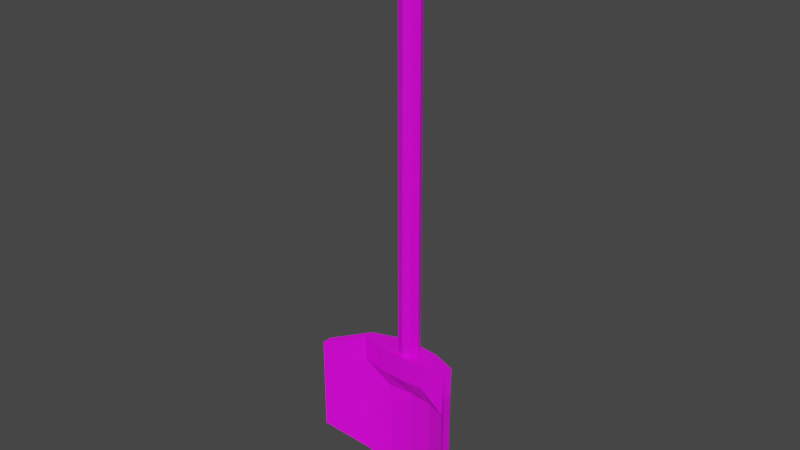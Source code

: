 # Source: Showel.blend  (saved by Blender 2.91.10; exported with 4.5.12 LTS)
import bpy
from mathutils import Matrix  # noqa: F401  (used for matrix-valued properties, if any)

bpy.ops.wm.read_factory_settings(use_empty=True)
scene = bpy.context.scene
scene.name = 'Scene'

# ---- collections
col_collection = bpy.data.collections.new('Collection'); scene.collection.children.link(col_collection)

# ---- images (referenced by path relative to the original .blend; pixels are not part of the script)
import os
ASSET_DIR = os.environ.get("B2B_ASSET_DIR", "")  # directory of the original .blend (textures are referenced by path, not embedded)
HERE = os.path.dirname(os.path.abspath(__file__))  # packed textures are extracted next to this script under _unpacked/

def load_image(name, relpath, width, height, colorspace="sRGB"):
    """Load a texture the original file referenced (path relative to the .blend, or extracted next to this script)."""
    p = next((c for c in (os.path.join(HERE, relpath), os.path.join(ASSET_DIR, relpath)) if relpath and os.path.exists(c)), "")
    if p:
        img = bpy.data.images.load(p, check_existing=True)
        img.name = name
    else:  # same state as the original file: an image datablock whose file is absent (Cycles renders it pink)
        img = bpy.data.images.new(name, width, height)
        img.source = "FILE"
        img.filepath = "//" + (relpath or name)
    img.colorspace_settings.name = colorspace
    return img
img_yellow_team_png = load_image('yellow_team.png', 'yellow_team.png', 1024, 1024, 'sRGB')

# ---- materials (node trees are filled in below, after node groups)
mat_material = bpy.data.materials.new('Material')
mat_material.alpha_threshold = 0.0
mat_material.use_transparent_shadow = False
mat_material.line_color = (0.0, 0.0, 0.0, 1.0)

# ---- material node trees
mat_material.use_nodes = True; mat_material.node_tree.nodes.clear()
_N = mat_material.node_tree.nodes; _L = mat_material.node_tree.links
n0 = _N.new('ShaderNodeOutputMaterial'); n0.name = 'Material Output'; n0.location = (300, 300)
n1 = _N.new('ShaderNodeBsdfPrincipled'); n1.name = 'Principled BSDF'; n1.location = (10, 300)
n1.distribution = 'GGX'
n1.subsurface_method = 'BURLEY'
n1.inputs[2].default_value = 0.4
n1.inputs[3].default_value = 1.45
n1.inputs[27].default_value = (0.0, 0.0, 0.0, 1.0)
n1.inputs[28].default_value = 1.0
n2 = _N.new('ShaderNodeTexImage'); n2.name = 'Image Texture'; n2.location = (-280, 280)
n2.image = img_yellow_team_png
_L.new(n1.outputs[0], n0.inputs[0])
_L.new(n2.outputs[0], n1.inputs[0])
n0.is_active_output = True

# ---- world
world_world = bpy.data.worlds.new('World'); scene.world = world_world
world_world.use_nodes = True; world_world.node_tree.nodes.clear()
_N = world_world.node_tree.nodes; _L = world_world.node_tree.links
n0 = _N.new('ShaderNodeOutputWorld'); n0.name = 'World Output'; n0.location = (300, 300)
n1 = _N.new('ShaderNodeBackground'); n1.name = 'Background'; n1.location = (10, 300)
n1.inputs[0].default_value = (0.05088, 0.05088, 0.05088, 1.0)
_L.new(n1.outputs[0], n0.inputs[0])
n0.is_active_output = True
world_world.color = (0.05088, 0.05088, 0.05088)
world_world.use_sun_shadow = False
world_world.sun_shadow_jitter_overblur = 0.0

# ---- meshes
me_cube = bpy.data.meshes.new('Cube')
me_cube.from_pydata([(0.6602, -0.2597, -1.559), (0.6602, -0.2597, -2.424), (0.6602, -0.3478, -1.559), (0.6602, -0.3478, -2.424), (-0.6602, -0.2597, -1.559), (-0.6602, -0.2597, -2.424), (-0.6602, -0.3478, -1.559), (-0.6602, -0.3478, -2.424), (8.266e-10, 0.1434, -2.94), (0.6602, -0.2597, -2.228), (-0.6602, -0.3478, -2.228), (0.6602, -0.3478, -2.228), (-0.6602, -0.2597, -2.228), (3.218e-09, -0.1023, -1.559), (8.266e-10, 0.05534, -2.94), (8.266e-10, 0.1434, -1.559), (8.266e-10, 0.1434, -2.249), (8.266e-10, 0.05534, -2.249), (-0.2201, 0.1204, -2.921), (-0.4401, 0.04077, -2.766), (0.6602, -0.2597, -2.284), (0.6602, -0.2597, -2.347), (-0.6602, -0.3478, -2.019), (-0.6602, -0.3478, -1.789), (0.6602, -0.3478, -2.284), (0.6602, -0.3478, -2.347), (-0.6602, -0.2597, -2.284), (-0.6602, -0.2597, -2.347), (-0.2201, -0.08944, -1.559), (-0.4401, -0.04731, -1.559), (0.2201, 0.03228, -2.918), (0.4401, -0.04731, -2.762), (0.2201, 0.1204, -1.559), (0.4401, 0.04077, -1.559), (0.4401, 0.04077, -2.766), (0.2201, 0.1204, -2.921), (0.6602, -0.2597, -1.789), (0.6602, -0.2597, -2.019), (-0.6602, -0.3478, -2.347), (-0.6602, -0.3478, -2.284), (0.6602, -0.3478, -1.789), (0.6602, -0.3478, -2.019), (-0.6602, -0.2597, -1.789), (-0.6602, -0.2597, -2.019), (0.4401, -0.04731, -1.559), (0.2201, -0.08944, -1.559), (-0.4401, -0.04731, -2.762), (-0.2201, 0.03228, -2.918), (-0.4401, 0.04077, -1.559), (-0.2201, 0.1204, -1.559), (0.2201, 0.1204, -2.249), (0.4401, 0.04077, -2.249), (-0.4401, 0.04077, -2.249), (-0.2201, 0.1204, -2.249), (8.266e-10, 0.1434, -2.48), (8.266e-10, 0.1434, -2.71), (8.266e-10, 0.1434, -1.789), (8.266e-10, 0.1434, -2.019), (-0.2201, 0.03228, -2.249), (-0.4401, -0.04731, -2.249), (0.4401, -0.04731, -2.249), (0.2201, 0.03228, -2.249), (8.266e-10, 0.05534, -2.48), (8.266e-10, 0.05534, -2.71), (3.218e-09, -0.1023, -1.789), (8.266e-10, 0.05534, -2.019), (0.4401, -0.04731, -2.019), (0.2201, 0.03228, -2.019), (0.4401, -0.04731, -1.789), (0.2201, -0.08944, -1.789), (0.4401, -0.04731, -2.682), (0.2201, 0.03228, -2.709), (0.4401, -0.04731, -2.476), (0.2201, 0.03228, -2.48), (-0.2201, 0.03228, -2.709), (-0.4401, -0.04731, -2.682), (-0.2201, 0.03228, -2.48), (-0.4401, -0.04731, -2.476), (-0.4401, 0.04077, -2.019), (-0.2201, 0.1204, -2.019), (-0.4401, 0.04077, -1.789), (-0.2201, 0.1204, -1.789), (-0.4401, 0.04077, -2.688), (-0.2201, 0.1204, -2.709), (-0.4401, 0.04077, -2.479), (-0.2201, 0.1204, -2.48), (0.2201, 0.1204, -2.709), (0.4401, 0.04077, -2.688), (0.2201, 0.1204, -2.48), (0.4401, 0.04077, -2.479), (0.2201, 0.1204, -2.019), (0.4401, 0.04077, -2.019), (0.2201, 0.1204, -1.789), (0.4401, 0.04077, -1.789), (-0.2201, 0.03228, -2.019), (-0.4401, -0.04731, -2.019), (-0.2201, -0.08944, -1.789), (-0.4401, -0.04731, -1.789), (4.476e-07, 0.1188, -1.708), (-3.374e-06, 0.1188, 1.692), (0.06762, 0.09082, -1.708), (0.06761, 0.09082, 1.692), (0.09562, 0.0232, -1.708), (0.09562, 0.0232, 1.692), (0.06762, -0.04441, -1.708), (0.06761, -0.04441, 1.692), (4.392e-07, -0.07242, -1.708), (-3.383e-06, -0.07242, 1.692), (-0.06761, -0.04441, -1.708), (-0.06762, -0.04441, 1.692), (-0.09562, 0.0232, -1.708), (-0.09563, 0.0232, 1.692), (-0.06761, 0.09082, -1.708), (-0.06762, 0.09082, 1.692), (0.06761, 0.09082, 1.786), (-3.374e-06, 0.1188, 1.786), (0.09562, 0.0232, 1.786), (0.06761, -0.04441, 1.786), (-3.383e-06, -0.07242, 1.786), (-0.06762, -0.04441, 1.786), (-0.09563, 0.0232, 1.786), (-0.06762, 0.09082, 1.786), (0.07673, 0.0961, 1.813), (0.07673, -0.04969, 1.813), (0.1069, 0.0232, 1.813), (-0.07674, 0.0961, 1.813), (-0.1069, 0.0232, 1.813), (-0.07674, -0.04969, 1.813), (0.2859, 0.0961, 2.083), (0.3161, 0.0232, 2.083), (0.2859, -0.04969, 2.083), (-0.2859, -0.04969, 2.083), (-0.2859, 0.0961, 2.083), (-0.3161, 0.0232, 2.083), (0.2859, 0.0961, 2.254), (0.3161, 0.0232, 2.254), (0.2859, -0.04969, 2.254), (-0.2859, -0.04969, 2.254), (-0.2859, 0.0961, 2.254), (-0.3161, 0.0232, 2.254), (0.262, 0.07222, 2.352), (0.2103, 0.09363, 2.352), (0.2823, 0.0232, 2.352), (0.2165, -0.07842, 2.32), (0.262, -0.02581, 2.352), (-0.2166, -0.07842, 2.32), (-0.2166, 0.1248, 2.32), (-0.262, -0.02581, 2.352), (-0.262, 0.07222, 2.352), (-0.2823, 0.0232, 2.352), (0.007373, 0.09682, 1.813), (0.03561, 0.1131, 1.813), (0.000282, 0.1191, 1.787), (0.01564, 0.1132, 1.813), (0.03561, -0.06673, 1.813), (0.007373, -0.05041, 1.813), (0.000282, -0.07265, 1.787), (0.01564, -0.06679, 1.813), (-0.00738, -0.05041, 1.813), (-0.03562, -0.06673, 1.813), (-0.0002888, -0.07265, 1.787), (-0.01565, -0.06679, 1.813), (-0.03562, 0.1131, 1.813), (-0.00738, 0.09682, 1.813), (-0.0002888, 0.1191, 1.787), (-0.01565, 0.1132, 1.813), (0.2165, 0.09682, 2.083), (0.2447, 0.1132, 2.083), (0.2248, 0.1132, 2.083), (0.2447, -0.06678, 2.083), (0.2165, -0.05041, 2.083), (0.2248, -0.06681, 2.083), (-0.2166, -0.05041, 2.083), (-0.2447, -0.06678, 2.083), (-0.2248, -0.06681, 2.083), (-0.2447, 0.1132, 2.083), (-0.2166, 0.09682, 2.083), (-0.2248, 0.1132, 2.083), (0.2165, 0.09682, 2.254), (0.2446, 0.119, 2.282), (0.2248, 0.1149, 2.262), (0.2446, -0.07262, 2.282), (0.2165, -0.05041, 2.254), (0.2248, -0.06852, 2.262), (-0.2166, -0.05041, 2.254), (-0.2446, -0.07262, 2.282), (-0.2248, -0.06852, 2.262), (-0.2446, 0.119, 2.282), (-0.2166, 0.09682, 2.254), (-0.2248, 0.1149, 2.262), (0.2859, 0.0961, 2.32), (0.2165, 0.1248, 2.32), (0.3161, 0.0232, 2.32), (0.2103, -0.04722, 2.352), (0.2859, -0.04969, 2.32), (-0.2859, -0.04969, 2.32), (-0.2103, -0.04722, 2.352), (-0.2103, 0.09363, 2.352), (-0.2859, 0.0961, 2.32), (-0.3161, 0.0232, 2.32)], [], [(48, 4, 6, 29), (97, 29, 6, 23), (23, 6, 4, 42), (34, 1, 3, 31), (36, 0, 2, 40), (93, 33, 0, 36), (89, 51, 9, 20), (85, 53, 16, 54), (81, 49, 15, 56), (20, 9, 11, 24), (18, 8, 14, 47), (39, 10, 12, 26), (77, 59, 10, 39), (73, 61, 17, 62), (69, 45, 13, 64), (32, 15, 13, 45), (0, 33, 44, 2), (33, 32, 45, 44), (61, 67, 65, 17), (67, 69, 64, 65), (11, 41, 66, 60), (60, 66, 67, 61), (41, 40, 68, 66), (66, 68, 69, 67), (40, 2, 44, 68), (68, 44, 45, 69), (30, 71, 63, 14), (71, 73, 62, 63), (3, 25, 70, 31), (31, 70, 71, 30), (25, 24, 72, 70), (70, 72, 73, 71), (24, 11, 60, 72), (72, 60, 61, 73), (46, 75, 38, 7), (75, 77, 39, 38), (14, 63, 74, 47), (47, 74, 75, 46), (63, 62, 76, 74), (74, 76, 77, 75), (62, 17, 58, 76), (76, 58, 59, 77), (7, 38, 27, 5), (38, 39, 26, 27), (5, 19, 46, 7), (19, 18, 47, 46), (1, 21, 25, 3), (21, 20, 24, 25), (53, 79, 57, 16), (79, 81, 56, 57), (12, 43, 78, 52), (52, 78, 79, 53), (43, 42, 80, 78), (78, 80, 81, 79), (42, 4, 48, 80), (80, 48, 49, 81), (18, 83, 55, 8), (83, 85, 54, 55), (5, 27, 82, 19), (19, 82, 83, 18), (27, 26, 84, 82), (82, 84, 85, 83), (26, 12, 52, 84), (84, 52, 53, 85), (34, 87, 21, 1), (87, 89, 20, 21), (8, 55, 86, 35), (35, 86, 87, 34), (55, 54, 88, 86), (86, 88, 89, 87), (54, 16, 50, 88), (88, 50, 51, 89), (51, 91, 37, 9), (91, 93, 36, 37), (16, 57, 90, 50), (50, 90, 91, 51), (57, 56, 92, 90), (90, 92, 93, 91), (56, 15, 32, 92), (92, 32, 33, 93), (9, 37, 41, 11), (37, 36, 40, 41), (8, 35, 30, 14), (35, 34, 31, 30), (10, 22, 43, 12), (22, 23, 42, 43), (59, 95, 22, 10), (95, 97, 23, 22), (17, 65, 94, 58), (58, 94, 95, 59), (65, 64, 96, 94), (94, 96, 97, 95), (64, 13, 28, 96), (96, 28, 29, 97), (15, 49, 28, 13), (49, 48, 29, 28), (98, 99, 101, 100), (100, 101, 103, 102), (102, 103, 105, 104), (104, 105, 107, 106), (106, 107, 109, 108), (108, 109, 111, 110), (113, 111, 120, 121), (110, 111, 113, 112), (112, 113, 99, 98), (98, 100, 102, 104, 106, 108, 110, 112), (125, 126, 133, 132), (103, 101, 114, 116), (109, 107, 118, 119), (99, 113, 121, 115), (101, 99, 115, 114), (105, 103, 116, 117), (111, 109, 119, 120), (107, 105, 117, 118), (115, 118, 156, 155, 150, 152), (150, 155, 170, 166), (154, 123, 130, 169), (158, 163, 176, 172), (117, 116, 124, 123), (116, 114, 122, 124), (127, 159, 173, 131), (128, 167, 179, 134), (121, 120, 126, 125), (120, 119, 127, 126), (118, 115, 164, 163, 158, 160), (172, 176, 188, 184), (175, 132, 138, 187), (118, 117, 123, 154, 156), (119, 118, 160, 159, 127), (114, 115, 152, 151, 122), (126, 127, 131, 133), (123, 124, 129, 130), (162, 125, 132, 175), (124, 122, 128, 129), (115, 121, 125, 162, 164), (179, 187, 146, 191), (181, 143, 145, 185), (166, 170, 182, 178), (134, 179, 191, 190), (130, 129, 135, 136), (129, 128, 134, 135), (132, 133, 139, 138), (131, 173, 185, 137), (169, 130, 136, 181), (133, 131, 137, 139), (140, 141, 193, 144, 142), (196, 197, 148, 149, 147), (136, 135, 192, 194), (135, 134, 190, 192), (138, 139, 199, 198), (141, 197, 196, 193), (178, 182, 184, 188), (139, 137, 195, 199), (187, 138, 198, 146), (181, 136, 194, 143), (137, 185, 145, 195), (150, 153, 152), (153, 151, 152), (154, 157, 156), (157, 155, 156), (158, 161, 160), (161, 159, 160), (162, 165, 164), (165, 163, 164), (154, 169, 171, 157), (157, 171, 170, 155), (167, 151, 153, 168), (168, 153, 150, 166), (162, 175, 177, 165), (165, 177, 176, 163), (173, 159, 161, 174), (174, 161, 158, 172), (172, 184, 186, 174), (174, 186, 185, 173), (182, 170, 171, 183), (183, 171, 169, 181), (166, 178, 180, 168), (168, 180, 179, 167), (188, 176, 177, 189), (189, 177, 175, 187), (178, 188, 189, 180), (180, 189, 187, 179), (181, 185, 186, 183), (183, 186, 184, 182), (122, 151, 167, 128), (141, 140, 190, 191), (140, 142, 192, 190), (144, 193, 143, 194), (142, 144, 194, 192), (196, 147, 195, 145), (148, 197, 146, 198), (149, 148, 198, 199), (147, 149, 199, 195), (197, 141, 191, 146), (193, 196, 145, 143)])
_uv = me_cube.uv_layers.new(name='UVMap')
_uv.uv.foreach_set('vector', [0.8472, 0.7193, 0.8472, 0.7193, 0.8472, 0.7193, 0.8472, 0.7193, 0.8472, 0.7193, 0.8472, 0.7193, 0.8472, 0.7193, 0.8472, 0.7193, 0.8472, 0.7193, 0.8472, 0.7193, 0.8472, 0.7193, 0.8472, 0.7193, 0.8472, 0.7193, 0.8472, 0.7193, 0.8472, 0.7193, 0.8472, 0.7193, 0.8472, 0.7193, 0.8472, 0.7193, 0.8472, 0.7193, 0.8472, 0.7193, 0.8472, 0.7193, 0.8472, 0.7193, 0.8472, 0.7193, 0.8472, 0.7193, 0.8472, 0.7193, 0.8472, 0.7193, 0.8472, 0.7193, 0.8472, 0.7193, 0.8472, 0.7193, 0.8472, 0.7193, 0.8472, 0.7193, 0.8472, 0.7193, 0.8472, 0.7193, 0.8472, 0.7193, 0.8472, 0.7193, 0.8472, 0.7193, 0.8472, 0.7193, 0.8472, 0.7193, 0.8472, 0.7193, 0.8472, 0.7193, 0.8472, 0.7193, 0.8472, 0.7193, 0.8472, 0.7193, 0.8472, 0.7193, 0.8472, 0.7193, 0.8472, 0.7193, 0.8472, 0.7193, 0.8472, 0.7193, 0.8472, 0.7193, 0.8472, 0.7193, 0.8472, 0.7193, 0.8472, 0.7193, 0.8472, 0.7193, 0.8472, 0.7193, 0.8472, 0.7193, 0.8472, 0.7193, 0.8472, 0.7193, 0.8472, 0.7193, 0.8472, 0.7193, 0.8472, 0.7193, 0.8472, 0.7193, 0.8472, 0.7193, 0.8472, 0.7193, 0.8472, 0.7193, 0.8472, 0.7193, 0.8472, 0.7193, 0.8472, 0.7193, 0.8472, 0.7193, 0.8472, 0.7193, 0.8472, 0.7193, 0.8472, 0.7193, 0.8472, 0.7193, 0.8472, 0.7193, 0.8472, 0.7193, 0.8472, 0.7193, 0.8472, 0.7193, 0.8472, 0.7193, 0.8472, 0.7193, 0.8472, 0.7193, 0.8472, 0.7193, 0.8472, 0.7193, 0.8472, 0.7193, 0.8472, 0.7193, 0.8472, 0.7193, 0.8472, 0.7193, 0.8472, 0.7193, 0.8472, 0.7193, 0.8472, 0.7193, 0.8472, 0.7193, 0.8472, 0.7193, 0.8472, 0.7193, 0.8472, 0.7193, 0.8472, 0.7193, 0.8472, 0.7193, 0.8472, 0.7193, 0.8472, 0.7193, 0.8472, 0.7193, 0.8472, 0.7193, 0.8472, 0.7193, 0.8472, 0.7193, 0.8472, 0.7193, 0.8472, 0.7193, 0.8472, 0.7193, 0.8472, 0.7193, 0.8472, 0.7193, 0.8472, 0.7193, 0.8472, 0.7193, 0.8472, 0.7193, 0.8472, 0.7193, 0.8472, 0.7193, 0.8472, 0.7193, 0.8472, 0.7193, 0.8472, 0.7193, 0.8472, 0.7193, 0.8472, 0.7193, 0.8472, 0.7193, 0.8472, 0.7193, 0.8472, 0.7193, 0.8472, 0.7193, 0.8472, 0.7193, 0.8472, 0.7193, 0.8472, 0.7193, 0.8472, 0.7193, 0.8472, 0.7193, 0.8472, 0.7193, 0.8472, 0.7193, 0.8472, 0.7193, 0.8472, 0.7193, 0.8472, 0.7193, 0.8472, 0.7193, 0.8472, 0.7193, 0.8472, 0.7193, 0.8472, 0.7193, 0.8472, 0.7193, 0.8472, 0.7193, 0.8472, 0.7193, 0.8472, 0.7193, 0.8472, 0.7193, 0.8472, 0.7193, 0.8472, 0.7193, 0.8472, 0.7193, 0.8472, 0.7193, 0.8472, 0.7193, 0.8472, 0.7193, 0.8472, 0.7193, 0.8472, 0.7193, 0.8472, 0.7193, 0.8472, 0.7193, 0.8472, 0.7193, 0.8472, 0.7193, 0.8472, 0.7193, 0.8472, 0.7193, 0.8472, 0.7193, 0.8472, 0.7193, 0.8472, 0.7193, 0.8472, 0.7193, 0.8472, 0.7193, 0.8472, 0.7193, 0.8472, 0.7193, 0.8472, 0.7193, 0.8472, 0.7193, 0.8472, 0.7193, 0.8472, 0.7193, 0.8472, 0.7193, 0.8472, 0.7193, 0.8472, 0.7193, 0.8472, 0.7193, 0.8472, 0.7193, 0.8472, 0.7193, 0.8472, 0.7193, 0.8472, 0.7193, 0.8472, 0.7193, 0.8472, 0.7193, 0.8472, 0.7193, 0.8472, 0.7193, 0.8472, 0.7193, 0.8472, 0.7193, 0.8472, 0.7193, 0.8472, 0.7193, 0.8472, 0.7193, 0.8472, 0.7193, 0.8472, 0.7193, 0.8472, 0.7193, 0.8472, 0.7193, 0.8472, 0.7193, 0.8472, 0.7193, 0.8472, 0.7193, 0.8472, 0.7193, 0.8472, 0.7193, 0.8472, 0.7193, 0.8472, 0.7193, 0.8472, 0.7193, 0.8472, 0.7193, 0.8472, 0.7193, 0.8472, 0.7193, 0.8472, 0.7193, 0.8472, 0.7193, 0.8472, 0.7193, 0.8472, 0.7193, 0.8472, 0.7193, 0.8472, 0.7193, 0.8472, 0.7193, 0.8472, 0.7193, 0.8472, 0.7193, 0.8472, 0.7193, 0.8472, 0.7193, 0.8472, 0.7193, 0.8472, 0.7193, 0.8472, 0.7193, 0.8472, 0.7193, 0.8472, 0.7193, 0.8472, 0.7193, 0.8472, 0.7193, 0.8472, 0.7193, 0.8472, 0.7193, 0.8472, 0.7193, 0.8472, 0.7193, 0.8472, 0.7193, 0.8472, 0.7193, 0.8472, 0.7193, 0.8472, 0.7193, 0.8472, 0.7193, 0.8472, 0.7193, 0.8472, 0.7193, 0.8472, 0.7193, 0.8472, 0.7193, 0.8472, 0.7193, 0.8472, 0.7193, 0.8472, 0.7193, 0.8472, 0.7193, 0.8472, 0.7193, 0.8472, 0.7193, 0.8472, 0.7193, 0.8472, 0.7193, 0.8472, 0.7193, 0.8472, 0.7193, 0.8472, 0.7193, 0.8472, 0.7193, 0.8472, 0.7193, 0.8472, 0.7193, 0.8472, 0.7193, 0.8472, 0.7193, 0.8472, 0.7193, 0.8472, 0.7193, 0.8472, 0.7193, 0.8472, 0.7193, 0.8472, 0.7193, 0.8472, 0.7193, 0.8472, 0.7193, 0.8472, 0.7193, 0.8472, 0.7193, 0.8472, 0.7193, 0.8472, 0.7193, 0.8472, 0.7193, 0.8472, 0.7193, 0.8472, 0.7193, 0.8472, 0.7193, 0.8472, 0.7193, 0.8472, 0.7193, 0.8472, 0.7193, 0.8472, 0.7193, 0.8472, 0.7193, 0.8472, 0.7193, 0.8472, 0.7193, 0.8472, 0.7193, 0.8472, 0.7193, 0.8472, 0.7193, 0.8472, 0.7193, 0.8472, 0.7193, 0.8472, 0.7193, 0.8472, 0.7193, 0.8472, 0.7193, 0.8472, 0.7193, 0.8472, 0.7193, 0.8472, 0.7193, 0.8472, 0.7193, 0.8472, 0.7193, 0.8472, 0.7193, 0.8472, 0.7193, 0.8472, 0.7193, 0.8472, 0.7193, 0.8472, 0.7193, 0.8472, 0.7193, 0.8472, 0.7193, 0.8472, 0.7193, 0.8472, 0.7193, 0.8472, 0.7193, 0.8472, 0.7193, 0.8472, 0.7193, 0.8472, 0.7193, 0.8472, 0.7193, 0.8472, 0.7193, 0.8472, 0.7193, 0.8472, 0.7193, 0.8472, 0.7193, 0.8472, 0.7193, 0.8472, 0.7193, 0.8472, 0.7193, 0.8472, 0.7193, 0.8472, 0.7193, 0.8472, 0.7193, 0.8472, 0.7193, 0.8472, 0.7193, 0.8472, 0.7193, 0.8472, 0.7193, 0.8472, 0.7193, 0.8472, 0.7193, 0.8472, 0.7193, 0.8472, 0.7193, 0.8472, 0.7193, 0.8472, 0.7193, 0.8472, 0.7193, 0.8472, 0.7193, 0.8472, 0.7193, 0.8472, 0.7193, 0.8472, 0.7193, 0.8472, 0.7193, 0.8472, 0.7193, 0.8472, 0.7193, 0.8472, 0.7193, 0.8472, 0.7193, 0.8472, 0.7193, 0.8472, 0.7193, 0.8472, 0.7193, 0.8472, 0.7193, 0.8472, 0.7193, 0.8472, 0.7193, 0.8472, 0.7193, 0.8472, 0.7193, 0.8472, 0.7193, 0.8472, 0.7193, 0.8472, 0.7193, 0.8472, 0.7193, 0.8472, 0.7193, 0.8472, 0.7193, 0.8472, 0.7193, 0.8472, 0.7193, 0.8472, 0.7193, 0.8472, 0.7193, 0.8472, 0.7193, 0.8472, 0.7193, 0.8472, 0.7193, 0.8472, 0.7193, 0.8472, 0.7193, 0.8472, 0.7193, 0.8472, 0.7193, 0.8472, 0.7193, 0.8472, 0.7193, 0.8472, 0.7193, 0.8472, 0.7193, 0.8472, 0.7193, 0.8472, 0.7193, 0.8472, 0.7193, 0.8472, 0.7193, 0.8472, 0.7193, 0.8472, 0.7193, 0.8472, 0.7193, 0.8472, 0.7193, 0.8472, 0.7193, 0.8472, 0.7193, 0.8472, 0.7193, 0.8472, 0.7193, 0.8472, 0.7193, 0.8472, 0.7193, 0.8472, 0.7193, 0.8472, 0.7193, 0.8472, 0.7193, 0.8472, 0.7193, 0.8472, 0.7193, 0.8472, 0.7193, 0.8472, 0.7193, 0.8472, 0.7193, 0.8472, 0.7193, 0.8472, 0.7193, 0.8472, 0.7193, 0.8472, 0.7193, 0.8472, 0.7193, 0.8472, 0.7193, 0.8472, 0.7193, 0.8472, 0.7193, 0.8472, 0.7193, 0.8472, 0.7193, 0.8472, 0.7193, 0.8472, 0.7193, 0.1561, 0.504, 0.1561, 0.504, 0.1561, 0.504, 0.1561, 0.504, 0.1561, 0.504, 0.1561, 0.504, 0.1561, 0.504, 0.1561, 0.504, 0.1561, 0.504, 0.1561, 0.504, 0.1561, 0.504, 0.1561, 0.504, 0.1561, 0.504, 0.1561, 0.504, 0.1561, 0.504, 0.1561, 0.504, 0.1561, 0.504, 0.1561, 0.504, 0.1561, 0.504, 0.1561, 0.504, 0.1561, 0.504, 0.1561, 0.504, 0.1561, 0.504, 0.1561, 0.504, 0.4901, 0.6478, 0.4901, 0.6478, 0.4901, 0.6478, 0.4901, 0.6478, 0.1561, 0.504, 0.1561, 0.504, 0.1561, 0.504, 0.1561, 0.504, 0.1561, 0.504, 0.1561, 0.504, 0.1561, 0.504, 0.1561, 0.504, 0.1561, 0.504, 0.1561, 0.504, 0.1561, 0.504, 0.1561, 0.504, 0.1561, 0.504, 0.1561, 0.504, 0.1561, 0.504, 0.1561, 0.504, 0.4901, 0.6478, 0.4901, 0.6478, 0.4901, 0.6478, 0.4901, 0.6478, 0.4901, 0.6478, 0.4901, 0.6478, 0.4901, 0.6478, 0.4901, 0.6478, 0.4901, 0.6478, 0.4901, 0.6478, 0.4901, 0.6478, 0.4901, 0.6478, 0.4901, 0.6478, 0.4901, 0.6478, 0.4901, 0.6478, 0.4901, 0.6478, 0.4901, 0.6478, 0.4901, 0.6478, 0.4901, 0.6478, 0.4901, 0.6478, 0.4901, 0.6478, 0.4901, 0.6478, 0.4901, 0.6478, 0.4901, 0.6478, 0.4901, 0.6478, 0.4901, 0.6478, 0.4901, 0.6478, 0.4901, 0.6478, 0.4901, 0.6478, 0.4901, 0.6478, 0.4901, 0.6478, 0.4901, 0.6478, 0.4901, 0.6478, 0.4901, 0.6478, 0.4901, 0.6478, 0.4901, 0.6478, 0.4901, 0.6478, 0.4901, 0.6478, 0.4901, 0.6478, 0.4901, 0.6478, 0.4901, 0.6478, 0.4901, 0.6478, 0.4901, 0.6478, 0.4901, 0.6478, 0.4901, 0.6478, 0.4901, 0.6478, 0.4901, 0.6478, 0.4901, 0.6478, 0.4901, 0.6478, 0.4901, 0.6478, 0.4901, 0.6478, 0.4901, 0.6478, 0.4901, 0.6478, 0.4901, 0.6478, 0.4901, 0.6478, 0.4901, 0.6478, 0.4901, 0.6478, 0.4901, 0.6478, 0.4901, 0.6478, 0.4901, 0.6478, 0.4901, 0.6478, 0.4901, 0.6478, 0.4901, 0.6478, 0.4901, 0.6478, 0.4901, 0.6478, 0.4901, 0.6478, 0.4901, 0.6478, 0.4901, 0.6478, 0.4901, 0.6478, 0.4901, 0.6478, 0.4901, 0.6478, 0.4901, 0.6478, 0.4901, 0.6478, 0.4901, 0.6478, 0.4901, 0.6478, 0.4901, 0.6478, 0.4901, 0.6478, 0.4901, 0.6478, 0.4901, 0.6478, 0.4901, 0.6478, 0.4901, 0.6478, 0.4901, 0.6478, 0.4901, 0.6478, 0.4901, 0.6478, 0.4901, 0.6478, 0.4901, 0.6478, 0.4901, 0.6478, 0.4901, 0.6478, 0.4901, 0.6478, 0.4901, 0.6478, 0.4901, 0.6478, 0.4901, 0.6478, 0.4901, 0.6478, 0.4901, 0.6478, 0.4901, 0.6478, 0.4901, 0.6478, 0.4901, 0.6478, 0.4901, 0.6478, 0.4901, 0.6478, 0.4901, 0.6478, 0.4901, 0.6478, 0.4901, 0.6478, 0.4901, 0.6478, 0.4901, 0.6478, 0.4901, 0.6478, 0.4901, 0.6478, 0.4901, 0.6478, 0.4901, 0.6478, 0.4901, 0.6478, 0.4901, 0.6478, 0.4901, 0.6478, 0.4901, 0.6478, 0.4901, 0.6478, 0.4901, 0.6478, 0.4901, 0.6478, 0.4901, 0.6478, 0.4901, 0.6478, 0.4901, 0.6478, 0.4901, 0.6478, 0.4901, 0.6478, 0.4901, 0.6478, 0.4901, 0.6478, 0.4901, 0.6478, 0.4901, 0.6478, 0.4901, 0.6478, 0.4901, 0.6478, 0.4901, 0.6478, 0.4901, 0.6478, 0.4901, 0.6478, 0.4901, 0.6478, 0.4901, 0.6478, 0.4901, 0.6478, 0.4901, 0.6478, 0.4901, 0.6478, 0.4901, 0.6478, 0.4901, 0.6478, 0.4901, 0.6478, 0.4901, 0.6478, 0.4901, 0.6478, 0.4901, 0.6478, 0.4901, 0.6478, 0.4901, 0.6478, 0.4901, 0.6478, 0.4901, 0.6478, 0.4901, 0.6478, 0.4901, 0.6478, 0.4901, 0.6478, 0.4901, 0.6478, 0.4901, 0.6478, 0.4901, 0.6478, 0.4901, 0.6478, 0.4901, 0.6478, 0.4901, 0.6478, 0.4901, 0.6478, 0.4901, 0.6478, 0.4901, 0.6478, 0.4901, 0.6478, 0.4901, 0.6478, 0.4901, 0.6478, 0.4901, 0.6478, 0.4901, 0.6478, 0.4901, 0.6478, 0.4901, 0.6478, 0.4901, 0.6478, 0.4901, 0.6478, 0.4901, 0.6478, 0.4901, 0.6478, 0.4901, 0.6478, 0.4901, 0.6478, 0.4901, 0.6478, 0.4901, 0.6478, 0.4901, 0.6478, 0.4901, 0.6478, 0.4901, 0.6478, 0.4901, 0.6478, 0.4901, 0.6478, 0.4901, 0.6478, 0.4901, 0.6478, 0.4901, 0.6478, 0.4901, 0.6478, 0.4901, 0.6478, 0.4901, 0.6478, 0.4901, 0.6478, 0.4901, 0.6478, 0.4901, 0.6478, 0.4901, 0.6478, 0.4901, 0.6478, 0.4901, 0.6478, 0.4901, 0.6478, 0.4901, 0.6478, 0.4901, 0.6478, 0.4901, 0.6478, 0.4901, 0.6478, 0.4901, 0.6478, 0.4901, 0.6478, 0.4901, 0.6478, 0.4901, 0.6478, 0.4901, 0.6478, 0.4901, 0.6478, 0.4901, 0.6478, 0.4901, 0.6478, 0.4901, 0.6478, 0.4901, 0.6478, 0.4901, 0.6478, 0.4901, 0.6478, 0.4901, 0.6478, 0.4901, 0.6478, 0.4901, 0.6478, 0.4901, 0.6478, 0.4901, 0.6478, 0.4901, 0.6478, 0.4901, 0.6478, 0.4901, 0.6478, 0.4901, 0.6478, 0.4901, 0.6478, 0.4901, 0.6478, 0.4901, 0.6478, 0.4901, 0.6478, 0.4901, 0.6478, 0.4901, 0.6478, 0.4901, 0.6478, 0.4901, 0.6478, 0.4901, 0.6478, 0.4901, 0.6478, 0.4901, 0.6478, 0.4901, 0.6478, 0.4901, 0.6478, 0.4901, 0.6478, 0.4901, 0.6478, 0.4901, 0.6478, 0.4901, 0.6478, 0.4901, 0.6478, 0.4901, 0.6478, 0.4901, 0.6478, 0.4901, 0.6478, 0.4901, 0.6478, 0.4901, 0.6478, 0.4901, 0.6478, 0.4901, 0.6478, 0.4901, 0.6478, 0.4901, 0.6478, 0.4901, 0.6478, 0.4901, 0.6478, 0.4901, 0.6478, 0.4901, 0.6478, 0.4901, 0.6478, 0.4901, 0.6478, 0.4901, 0.6478, 0.4901, 0.6478, 0.4901, 0.6478, 0.4901, 0.6478, 0.4901, 0.6478, 0.4901, 0.6478, 0.4901, 0.6478, 0.4901, 0.6478, 0.4901, 0.6478, 0.4901, 0.6478, 0.4901, 0.6478, 0.4901, 0.6478, 0.4901, 0.6478, 0.4901, 0.6478, 0.4901, 0.6478, 0.4901, 0.6478, 0.4901, 0.6478, 0.4901, 0.6478, 0.4901, 0.6478, 0.4901, 0.6478, 0.4901, 0.6478, 0.4901, 0.6478, 0.4901, 0.6478, 0.4901, 0.6478, 0.4901, 0.6478, 0.4901, 0.6478, 0.4901, 0.6478, 0.4901, 0.6478, 0.4901, 0.6478, 0.4901, 0.6478, 0.4901, 0.6478, 0.4901, 0.6478, 0.4901, 0.6478, 0.4901, 0.6478, 0.4901, 0.6478, 0.4901, 0.6478, 0.4901, 0.6478, 0.4901, 0.6478, 0.4901, 0.6478, 0.4901, 0.6478, 0.4901, 0.6478, 0.4901, 0.6478, 0.4901, 0.6478, 0.4901, 0.6478, 0.4901, 0.6478, 0.4901, 0.6478, 0.4901, 0.6478, 0.4901, 0.6478, 0.4901, 0.6478, 0.4901, 0.6478, 0.4901, 0.6478, 0.4901, 0.6478, 0.4901, 0.6478, 0.4901, 0.6478, 0.4901, 0.6478, 0.4901, 0.6478, 0.4901, 0.6478, 0.4901, 0.6478, 0.4901, 0.6478, 0.4901, 0.6478, 0.4901, 0.6478, 0.4901, 0.6478, 0.4901, 0.6478, 0.4901, 0.6478, 0.4901, 0.6478, 0.4901, 0.6478, 0.4901, 0.6478, 0.4901, 0.6478, 0.4901, 0.6478, 0.4901, 0.6478, 0.4901, 0.6478, 0.4901, 0.6478, 0.4901, 0.6478, 0.4901, 0.6478, 0.4901, 0.6478, 0.4901, 0.6478, 0.4901, 0.6478, 0.4901, 0.6478, 0.4901, 0.6478, 0.4901, 0.6478, 0.4901, 0.6478, 0.4901, 0.6478, 0.4901, 0.6478, 0.4901, 0.6478, 0.4901, 0.6478, 0.4901, 0.6478, 0.4901, 0.6478, 0.4901, 0.6478, 0.4901, 0.6478, 0.4901, 0.6478, 0.4901, 0.6478, 0.4901, 0.6478, 0.4901, 0.6478, 0.4901, 0.6478, 0.4901, 0.6478, 0.4901, 0.6478, 0.4901, 0.6478, 0.4901, 0.6478, 0.4901, 0.6478, 0.4901, 0.6478, 0.4901, 0.6478, 0.4901, 0.6478, 0.4901, 0.6478, 0.4901, 0.6478, 0.4901, 0.6478, 0.4901, 0.6478, 0.4901, 0.6478, 0.4901, 0.6478, 0.4901, 0.6478, 0.4901, 0.6478, 0.4901, 0.6478])
me_cube.materials.append(mat_material)
me_cube.use_remesh_preserve_volume = False
me_cube.use_remesh_preserve_attributes = False
me_cube.use_mirror_vertex_groups = False
me_cube.update()

# ---- objects
ob_cube = bpy.data.objects.new('Cube', me_cube)

# ---- transforms, parenting, visibility, modifiers, constraints
ob_cube.location = (0.0, 0.0, 0.0)
ob_cube.lock_rotations_4d = False
ob_cube.empty_display_type = 'ARROWS'
ob_cube.lineart.crease_threshold = 0.0

# ---- collection membership
col_collection.objects.link(ob_cube)

# ---- scene / render settings (as saved in the file)
scene.frame_start = 1; scene.frame_end = 250; scene.frame_set(1)
scene.render.engine = 'BLENDER_EEVEE_NEXT'
scene.cycles.use_denoising = False
scene.cycles.samples = 128
scene.cycles.sampling_pattern = 'TABULATED_SOBOL'
scene.cycles.use_adaptive_sampling = False
scene.cycles.use_light_tree = False
scene.view_settings.view_transform = 'Filmic'
bpy.context.view_layer.update()

# ---- added for rendering (the .blend has no active camera and no usable light): camera, sun
cam_auto = bpy.data.cameras.new('AutoCamera')
cam_auto.lens = 50.0
cam_auto.sensor_width = 36.0
cam_auto.clip_end = 1000.0
ob_auto_camera = bpy.data.objects.new('AutoCamera', cam_auto)
scene.collection.objects.link(ob_auto_camera)
ob_auto_camera.location = (5.06702, -6.18259, 3.75994)
ob_auto_camera.rotation_euler = (1.09748, -7.21219e-08, 0.694738)
scene.camera = ob_auto_camera
light_auto_sun = bpy.data.lights.new('AutoSun', 'SUN')
light_auto_sun.energy = 3.0
light_auto_sun.angle = 0.0523599
ob_auto_sun = bpy.data.objects.new('AutoSun', light_auto_sun)
scene.collection.objects.link(ob_auto_sun)
ob_auto_sun.rotation_euler = (0.872665, 0.174533, 0.523599)
bpy.context.view_layer.update()
